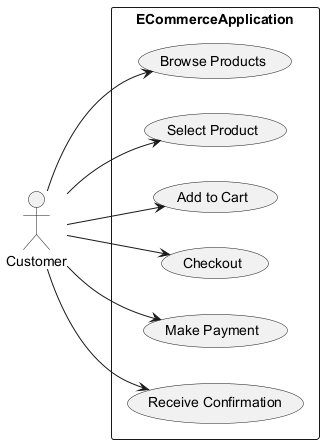

The diagram above was rendered by PlantUML. Its source (embedded in the PNG):
@startuml
left to right direction

actor Customer
rectangle ECommerceApplication {
    usecase "Browse Products" as UC1
    usecase "Select Product" as UC2
    usecase "Add to Cart" as UC3
    usecase "Checkout" as UC4
    usecase "Make Payment" as UC5
    usecase "Receive Confirmation" as UC6
}

Customer --> UC1
Customer --> UC2
Customer --> UC3
Customer --> UC4
Customer --> UC5
Customer --> UC6
@enduml